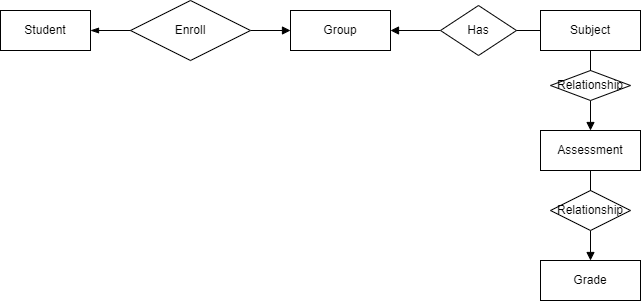

The diagram above was exported from draw.io. Its source (the exported page's mxGraphModel, read from the mxfile embedded in the PNG):
<mxGraphModel dx="868" dy="450" grid="1" gridSize="10" guides="1" tooltips="1" connect="1" arrows="1" fold="1" page="1" pageScale="1" pageWidth="827" pageHeight="1169" math="0" shadow="0">
  <root>
    <mxCell id="0" />
    <mxCell id="1" parent="0" />
    <mxCell id="-oE7ejZ8-fegt5Ab9BBw-9" style="edgeStyle=orthogonalEdgeStyle;rounded=0;orthogonalLoop=1;jettySize=auto;html=1;exitX=1;exitY=0.5;exitDx=0;exitDy=0;entryX=0;entryY=0.5;entryDx=0;entryDy=0;startArrow=none;startFill=1;endArrow=block;endFill=1;" edge="1" parent="1" source="-oE7ejZ8-fegt5Ab9BBw-12" target="-oE7ejZ8-fegt5Ab9BBw-2">
      <mxGeometry relative="1" as="geometry" />
    </mxCell>
    <mxCell id="-oE7ejZ8-fegt5Ab9BBw-1" value="Student" style="whiteSpace=wrap;html=1;align=center;" vertex="1" parent="1">
      <mxGeometry x="10" y="40" width="90" height="40" as="geometry" />
    </mxCell>
    <mxCell id="-oE7ejZ8-fegt5Ab9BBw-2" value="Group" style="whiteSpace=wrap;html=1;align=center;" vertex="1" parent="1">
      <mxGeometry x="300" y="40" width="100" height="40" as="geometry" />
    </mxCell>
    <mxCell id="-oE7ejZ8-fegt5Ab9BBw-10" style="edgeStyle=orthogonalEdgeStyle;rounded=0;orthogonalLoop=1;jettySize=auto;html=1;entryX=0.5;entryY=0;entryDx=0;entryDy=0;startArrow=none;startFill=0;endArrow=block;endFill=1;" edge="1" parent="1" source="-oE7ejZ8-fegt5Ab9BBw-24" target="-oE7ejZ8-fegt5Ab9BBw-5">
      <mxGeometry relative="1" as="geometry" />
    </mxCell>
    <mxCell id="-oE7ejZ8-fegt5Ab9BBw-11" style="edgeStyle=orthogonalEdgeStyle;rounded=0;orthogonalLoop=1;jettySize=auto;html=1;entryX=1;entryY=0.5;entryDx=0;entryDy=0;startArrow=none;startFill=0;endArrow=block;endFill=1;" edge="1" parent="1" source="-oE7ejZ8-fegt5Ab9BBw-21" target="-oE7ejZ8-fegt5Ab9BBw-2">
      <mxGeometry relative="1" as="geometry" />
    </mxCell>
    <mxCell id="-oE7ejZ8-fegt5Ab9BBw-3" value="Subject" style="whiteSpace=wrap;html=1;align=center;" vertex="1" parent="1">
      <mxGeometry x="550" y="40" width="100" height="40" as="geometry" />
    </mxCell>
    <mxCell id="-oE7ejZ8-fegt5Ab9BBw-4" value="Grade" style="whiteSpace=wrap;html=1;align=center;" vertex="1" parent="1">
      <mxGeometry x="550" y="290" width="100" height="40" as="geometry" />
    </mxCell>
    <mxCell id="-oE7ejZ8-fegt5Ab9BBw-18" style="edgeStyle=orthogonalEdgeStyle;rounded=0;orthogonalLoop=1;jettySize=auto;html=1;entryX=0.5;entryY=0;entryDx=0;entryDy=0;startArrow=none;startFill=0;endArrow=block;endFill=1;" edge="1" parent="1" source="-oE7ejZ8-fegt5Ab9BBw-26" target="-oE7ejZ8-fegt5Ab9BBw-4">
      <mxGeometry relative="1" as="geometry" />
    </mxCell>
    <mxCell id="-oE7ejZ8-fegt5Ab9BBw-5" value="&lt;span&gt;Assessment&lt;/span&gt;" style="whiteSpace=wrap;html=1;align=center;" vertex="1" parent="1">
      <mxGeometry x="550" y="160" width="100" height="40" as="geometry" />
    </mxCell>
    <mxCell id="-oE7ejZ8-fegt5Ab9BBw-12" value="Enroll" style="shape=rhombus;perimeter=rhombusPerimeter;whiteSpace=wrap;html=1;align=center;" vertex="1" parent="1">
      <mxGeometry x="140" y="30" width="120" height="60" as="geometry" />
    </mxCell>
    <mxCell id="-oE7ejZ8-fegt5Ab9BBw-13" value="" style="edgeStyle=orthogonalEdgeStyle;rounded=0;orthogonalLoop=1;jettySize=auto;html=1;exitX=1;exitY=0.5;exitDx=0;exitDy=0;entryX=0;entryY=0.5;entryDx=0;entryDy=0;startArrow=blockThin;startFill=1;endArrow=none;endFill=1;" edge="1" parent="1" source="-oE7ejZ8-fegt5Ab9BBw-1" target="-oE7ejZ8-fegt5Ab9BBw-12">
      <mxGeometry relative="1" as="geometry">
        <mxPoint x="130" y="60" as="sourcePoint" />
        <mxPoint x="280" y="60" as="targetPoint" />
      </mxGeometry>
    </mxCell>
    <mxCell id="-oE7ejZ8-fegt5Ab9BBw-21" value="Has" style="shape=rhombus;perimeter=rhombusPerimeter;whiteSpace=wrap;html=1;align=center;" vertex="1" parent="1">
      <mxGeometry x="450" y="35" width="76" height="50" as="geometry" />
    </mxCell>
    <mxCell id="-oE7ejZ8-fegt5Ab9BBw-22" value="" style="edgeStyle=orthogonalEdgeStyle;rounded=0;orthogonalLoop=1;jettySize=auto;html=1;entryX=1;entryY=0.5;entryDx=0;entryDy=0;startArrow=none;startFill=0;endArrow=none;endFill=1;" edge="1" parent="1" source="-oE7ejZ8-fegt5Ab9BBw-3" target="-oE7ejZ8-fegt5Ab9BBw-21">
      <mxGeometry relative="1" as="geometry">
        <mxPoint x="520" y="60" as="sourcePoint" />
        <mxPoint x="414" y="60" as="targetPoint" />
      </mxGeometry>
    </mxCell>
    <mxCell id="-oE7ejZ8-fegt5Ab9BBw-24" value="Relationship" style="shape=rhombus;perimeter=rhombusPerimeter;whiteSpace=wrap;html=1;align=center;" vertex="1" parent="1">
      <mxGeometry x="560" y="100" width="80" height="30" as="geometry" />
    </mxCell>
    <mxCell id="-oE7ejZ8-fegt5Ab9BBw-25" value="" style="edgeStyle=orthogonalEdgeStyle;rounded=0;orthogonalLoop=1;jettySize=auto;html=1;entryX=0.5;entryY=0;entryDx=0;entryDy=0;startArrow=none;startFill=0;endArrow=none;endFill=1;" edge="1" parent="1" source="-oE7ejZ8-fegt5Ab9BBw-3" target="-oE7ejZ8-fegt5Ab9BBw-24">
      <mxGeometry relative="1" as="geometry">
        <mxPoint x="600" y="80" as="sourcePoint" />
        <mxPoint x="600" y="160" as="targetPoint" />
      </mxGeometry>
    </mxCell>
    <mxCell id="-oE7ejZ8-fegt5Ab9BBw-26" value="Relationship" style="shape=rhombus;perimeter=rhombusPerimeter;whiteSpace=wrap;html=1;align=center;" vertex="1" parent="1">
      <mxGeometry x="560" y="220" width="80" height="40" as="geometry" />
    </mxCell>
    <mxCell id="-oE7ejZ8-fegt5Ab9BBw-27" value="" style="edgeStyle=orthogonalEdgeStyle;rounded=0;orthogonalLoop=1;jettySize=auto;html=1;entryX=0.5;entryY=0;entryDx=0;entryDy=0;startArrow=none;startFill=0;endArrow=none;endFill=1;" edge="1" parent="1" source="-oE7ejZ8-fegt5Ab9BBw-5" target="-oE7ejZ8-fegt5Ab9BBw-26">
      <mxGeometry relative="1" as="geometry">
        <mxPoint x="600" y="200" as="sourcePoint" />
        <mxPoint x="600" y="260" as="targetPoint" />
      </mxGeometry>
    </mxCell>
  </root>
</mxGraphModel>